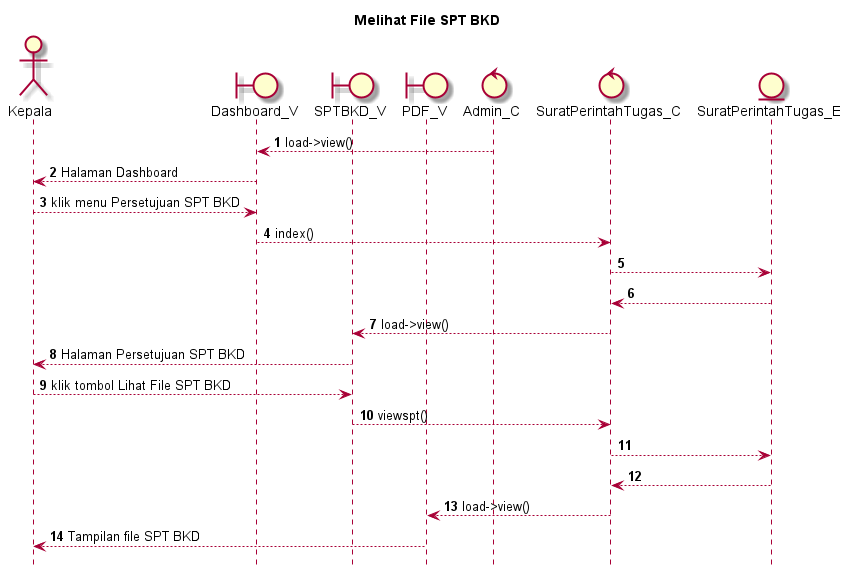

The diagram above was rendered by PlantUML. Its source (embedded in the PNG):
@startuml

autonumber
hide footbox
title Melihat File SPT BKD

Actor Kepala
boundary Dashboard_V
boundary SPTBKD_V
boundary PDF_V
control Admin_C
control SuratPerintahTugas_C
Entity SuratPerintahTugas_E

Admin_C --> Dashboard_V: load->view()
Dashboard_V --> Kepala: Halaman Dashboard
Kepala --> Dashboard_V: klik menu Persetujuan SPT BKD
Dashboard_V --> SuratPerintahTugas_C: index()
SuratPerintahTugas_C --> SuratPerintahTugas_E:
    
    SuratPerintahTugas_E --> SuratPerintahTugas_C:
    SuratPerintahTugas_C --> SPTBKD_V: load->view()
    SPTBKD_V --> Kepala: Halaman Persetujuan SPT BKD

Kepala --> SPTBKD_V: klik tombol Lihat File SPT BKD
SPTBKD_V --> SuratPerintahTugas_C: viewspt()
SuratPerintahTugas_C --> SuratPerintahTugas_E:
   
    SuratPerintahTugas_E --> SuratPerintahTugas_C:
    SuratPerintahTugas_C --> PDF_V: load->view()
    PDF_V --> Kepala: Tampilan file SPT BKD

@enduml